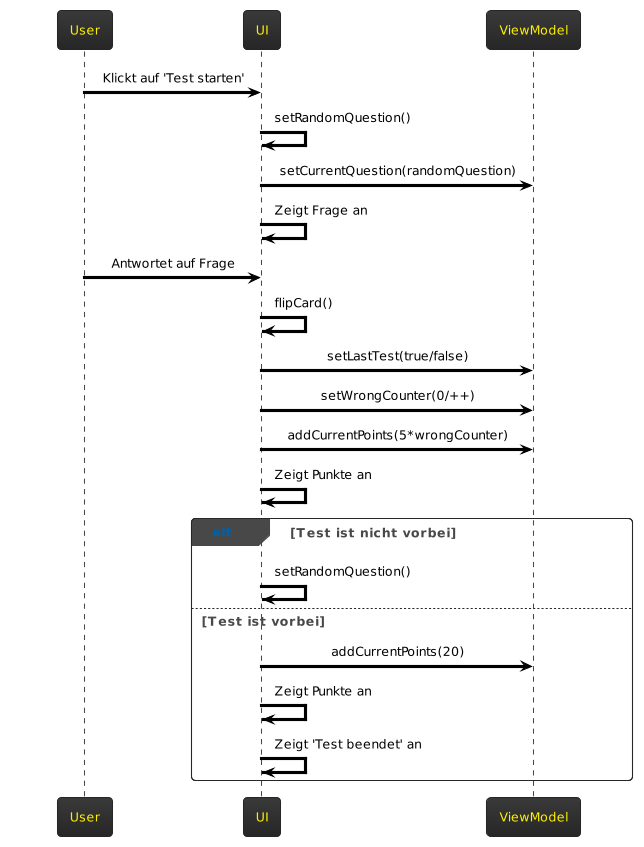

The diagram above was rendered by PlantUML. Its source (embedded in the PNG):
@startuml
!theme black-knight

User -[#000000]> UI: <color:black>Klickt auf 'Test starten'</color>
UI -[#000000]> UI: <color:black>setRandomQuestion()</color>
UI -[#000000]> ViewModel: <color:black>setCurrentQuestion(randomQuestion)</color>
UI -[#000000]> UI: <color:black>Zeigt Frage an</color>
User -[#000000]> UI: <color:black>Antwortet auf Frage</color>
UI -[#000000]> UI: <color:black>flipCard()</color>
UI -[#000000]> ViewModel: <color:black>setLastTest(true/false)</color>
UI -[#000000]> ViewModel: <color:black>setWrongCounter(0/++)</color>
UI -[#000000]> ViewModel: <color:black>addCurrentPoints(5*wrongCounter)</color>
UI -[#000000]> UI: <color:black>Zeigt Punkte an</color>
alt Test ist nicht vorbei
UI -[#000000]> UI: <color:black>setRandomQuestion()</color>
else Test ist vorbei
UI -[#000000]> ViewModel: <color:black>addCurrentPoints(20)</color>
UI -[#000000]> UI: <color:black>Zeigt Punkte an</color>
UI -[#000000]> UI: <color:black>Zeigt 'Test beendet' an</color>
end
@enduml